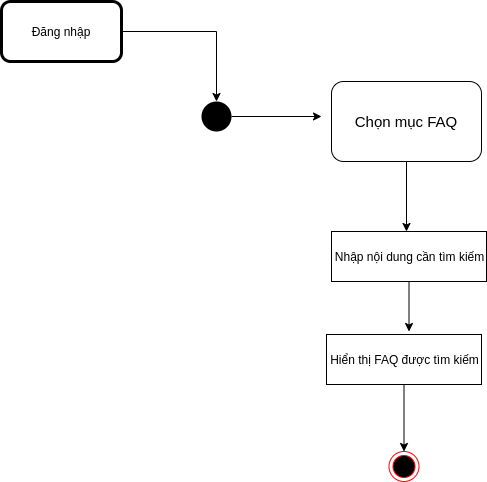

The diagram above was exported from draw.io. Its source (the exported page's mxGraphModel, read from the mxfile embedded in the PNG):
<mxGraphModel dx="1038" dy="592" grid="1" gridSize="10" guides="1" tooltips="1" connect="1" arrows="1" fold="1" page="1" pageScale="1" pageWidth="1169" pageHeight="826" background="#ffffff" math="0" shadow="0">
  <root>
    <mxCell id="0" />
    <mxCell id="1" parent="0" />
    <mxCell id="A0P0WAkoeJ6fGI72fvnO-72" style="edgeStyle=orthogonalEdgeStyle;rounded=0;orthogonalLoop=1;jettySize=auto;html=1;fontSize=15;" parent="1" source="A0P0WAkoeJ6fGI72fvnO-41" edge="1">
      <mxGeometry relative="1" as="geometry">
        <mxPoint x="400" y="145" as="targetPoint" />
      </mxGeometry>
    </mxCell>
    <mxCell id="A0P0WAkoeJ6fGI72fvnO-41" value="" style="ellipse;fillColor=#000000;strokeColor=none;" parent="1" vertex="1">
      <mxGeometry x="280" y="130" width="30" height="30" as="geometry" />
    </mxCell>
    <mxCell id="A0P0WAkoeJ6fGI72fvnO-76" style="edgeStyle=orthogonalEdgeStyle;rounded=0;orthogonalLoop=1;jettySize=auto;html=1;fontSize=15;" parent="1" source="A0P0WAkoeJ6fGI72fvnO-67" edge="1">
      <mxGeometry relative="1" as="geometry">
        <mxPoint x="485" y="260" as="targetPoint" />
      </mxGeometry>
    </mxCell>
    <mxCell id="A0P0WAkoeJ6fGI72fvnO-67" value="Chọn mục FAQ" style="shape=rect;html=1;rounded=1;whiteSpace=wrap;align=center;fontSize=15;" parent="1" vertex="1">
      <mxGeometry x="410" y="110" width="150" height="80" as="geometry" />
    </mxCell>
    <mxCell id="Lxg1Te9nwEwyQfh4QCRz-1" value="" style="ellipse;html=1;shape=endState;fillColor=#000000;strokeColor=#ff0000;" parent="1" vertex="1">
      <mxGeometry x="467.5" y="480" width="30" height="30" as="geometry" />
    </mxCell>
    <mxCell id="Lxg1Te9nwEwyQfh4QCRz-3" style="edgeStyle=orthogonalEdgeStyle;rounded=0;orthogonalLoop=1;jettySize=auto;html=1;" parent="1" source="Lxg1Te9nwEwyQfh4QCRz-2" target="A0P0WAkoeJ6fGI72fvnO-41" edge="1">
      <mxGeometry relative="1" as="geometry" />
    </mxCell>
    <mxCell id="Lxg1Te9nwEwyQfh4QCRz-2" value="Đăng nhập" style="shape=ext;rounded=1;html=1;whiteSpace=wrap;strokeWidth=3;" parent="1" vertex="1">
      <mxGeometry x="80" y="30" width="120" height="60" as="geometry" />
    </mxCell>
    <mxCell id="Lxg1Te9nwEwyQfh4QCRz-29" style="edgeStyle=orthogonalEdgeStyle;rounded=0;orthogonalLoop=1;jettySize=auto;html=1;" parent="1" source="Lxg1Te9nwEwyQfh4QCRz-24" edge="1">
      <mxGeometry relative="1" as="geometry">
        <mxPoint x="487.5" y="360" as="targetPoint" />
      </mxGeometry>
    </mxCell>
    <mxCell id="Lxg1Te9nwEwyQfh4QCRz-24" value="Nhập nội dung cần tìm kiếm" style="html=1;dashed=0;whitespace=wrap;" parent="1" vertex="1">
      <mxGeometry x="410" y="260" width="155" height="50" as="geometry" />
    </mxCell>
    <mxCell id="Lxg1Te9nwEwyQfh4QCRz-32" style="edgeStyle=orthogonalEdgeStyle;rounded=0;orthogonalLoop=1;jettySize=auto;html=1;" parent="1" source="Lxg1Te9nwEwyQfh4QCRz-30" edge="1">
      <mxGeometry relative="1" as="geometry">
        <mxPoint x="482.5" y="480" as="targetPoint" />
      </mxGeometry>
    </mxCell>
    <mxCell id="Lxg1Te9nwEwyQfh4QCRz-30" value="Hiển thị FAQ được tìm kiếm" style="html=1;dashed=0;whitespace=wrap;" parent="1" vertex="1">
      <mxGeometry x="405" y="363" width="155" height="50" as="geometry" />
    </mxCell>
  </root>
</mxGraphModel>